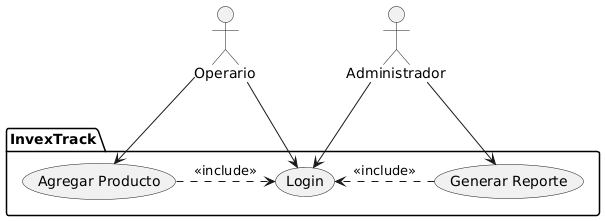

The diagram above was rendered by PlantUML. Its source (embedded in the PNG):
@startuml
actor Operario
actor Administrador
package "InvexTrack" {
  (Login)
  (Agregar Producto)
  (Generar Reporte)
}
Operario --> (Agregar Producto)
Operario --> (Login)
Administrador --> (Generar Reporte)
Administrador --> (Login)
(Agregar Producto) .> (Login) : <<include>>
(Generar Reporte) .> (Login) : <<include>>
@enduml